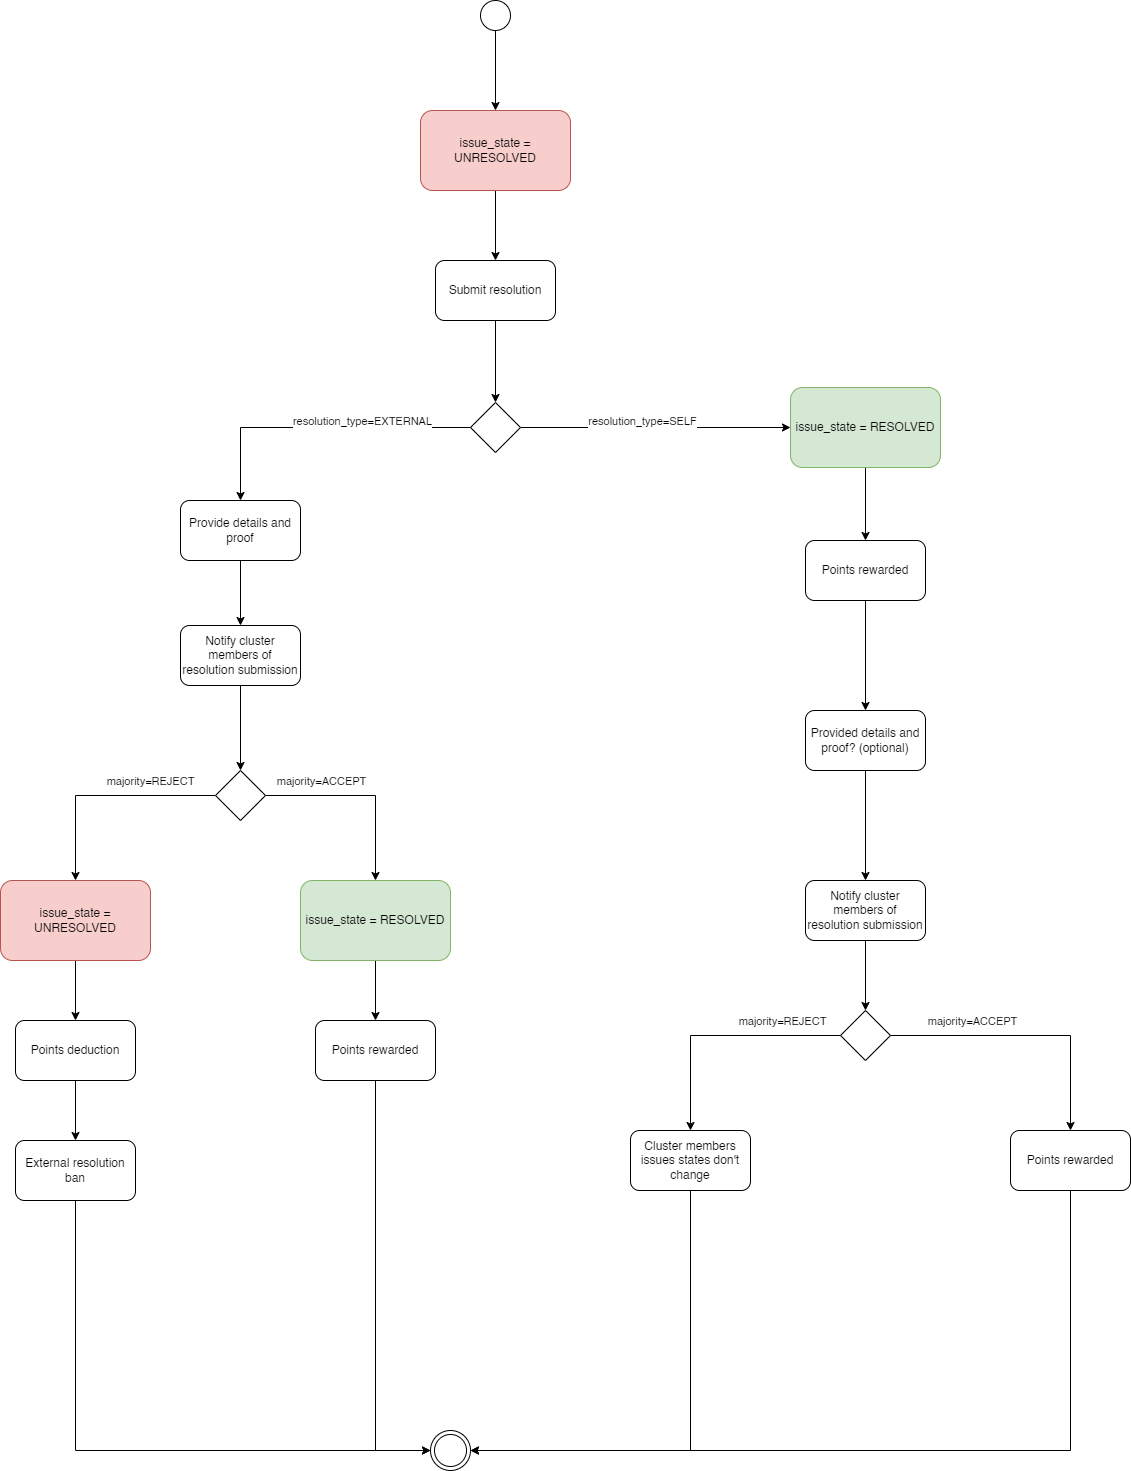

The diagram above was exported from draw.io. Its source (the exported page's mxGraphModel, read from the mxfile embedded in the PNG):
<mxGraphModel dx="2587" dy="2843" grid="1" gridSize="10" guides="1" tooltips="1" connect="1" arrows="1" fold="1" page="1" pageScale="1" pageWidth="827" pageHeight="1169" math="0" shadow="0">
  <root>
    <mxCell id="0" />
    <mxCell id="1" parent="0" />
    <mxCell id="Yb7K-moKgrG_HgMhhK7J-29" style="edgeStyle=orthogonalEdgeStyle;rounded=0;orthogonalLoop=1;jettySize=auto;html=1;entryX=0.5;entryY=0;entryDx=0;entryDy=0;" edge="1" parent="1" source="Yb7K-moKgrG_HgMhhK7J-1" target="Yb7K-moKgrG_HgMhhK7J-11">
      <mxGeometry relative="1" as="geometry" />
    </mxCell>
    <mxCell id="Yb7K-moKgrG_HgMhhK7J-1" value="" style="ellipse;whiteSpace=wrap;html=1;aspect=fixed;strokeColor=default;" vertex="1" parent="1">
      <mxGeometry x="380" y="-40" width="30" height="30" as="geometry" />
    </mxCell>
    <mxCell id="Yb7K-moKgrG_HgMhhK7J-33" style="edgeStyle=orthogonalEdgeStyle;rounded=0;orthogonalLoop=1;jettySize=auto;html=1;" edge="1" parent="1" source="Yb7K-moKgrG_HgMhhK7J-2" target="Yb7K-moKgrG_HgMhhK7J-3">
      <mxGeometry relative="1" as="geometry" />
    </mxCell>
    <mxCell id="Yb7K-moKgrG_HgMhhK7J-2" value="Submit resolution" style="rounded=1;whiteSpace=wrap;html=1;" vertex="1" parent="1">
      <mxGeometry x="335" y="220" width="120" height="60" as="geometry" />
    </mxCell>
    <mxCell id="Yb7K-moKgrG_HgMhhK7J-34" style="edgeStyle=orthogonalEdgeStyle;rounded=0;orthogonalLoop=1;jettySize=auto;html=1;" edge="1" parent="1" source="Yb7K-moKgrG_HgMhhK7J-3" target="Yb7K-moKgrG_HgMhhK7J-6">
      <mxGeometry relative="1" as="geometry" />
    </mxCell>
    <mxCell id="Yb7K-moKgrG_HgMhhK7J-61" value="resolution_type=EXTERNAL" style="edgeLabel;html=1;align=center;verticalAlign=middle;resizable=0;points=[];" vertex="1" connectable="0" parent="Yb7K-moKgrG_HgMhhK7J-34">
      <mxGeometry x="-0.0275" y="-3" relative="1" as="geometry">
        <mxPoint x="38" y="-4" as="offset" />
      </mxGeometry>
    </mxCell>
    <mxCell id="Yb7K-moKgrG_HgMhhK7J-35" style="edgeStyle=orthogonalEdgeStyle;rounded=0;orthogonalLoop=1;jettySize=auto;html=1;" edge="1" parent="1" source="Yb7K-moKgrG_HgMhhK7J-3" target="Yb7K-moKgrG_HgMhhK7J-16">
      <mxGeometry relative="1" as="geometry" />
    </mxCell>
    <mxCell id="Yb7K-moKgrG_HgMhhK7J-60" value="resolution_type=SELF" style="edgeLabel;html=1;align=center;verticalAlign=middle;resizable=0;points=[];" vertex="1" connectable="0" parent="Yb7K-moKgrG_HgMhhK7J-35">
      <mxGeometry x="-0.5605" y="-2" relative="1" as="geometry">
        <mxPoint x="61" y="-9" as="offset" />
      </mxGeometry>
    </mxCell>
    <mxCell id="Yb7K-moKgrG_HgMhhK7J-3" value="" style="rhombus;whiteSpace=wrap;html=1;" vertex="1" parent="1">
      <mxGeometry x="370" y="362" width="50" height="50" as="geometry" />
    </mxCell>
    <mxCell id="Yb7K-moKgrG_HgMhhK7J-45" style="edgeStyle=orthogonalEdgeStyle;rounded=0;orthogonalLoop=1;jettySize=auto;html=1;entryX=0.5;entryY=0;entryDx=0;entryDy=0;" edge="1" parent="1" source="Yb7K-moKgrG_HgMhhK7J-4" target="Yb7K-moKgrG_HgMhhK7J-14">
      <mxGeometry relative="1" as="geometry" />
    </mxCell>
    <mxCell id="Yb7K-moKgrG_HgMhhK7J-4" value="issue_state = RESOLVED" style="rounded=1;whiteSpace=wrap;html=1;fillColor=#d5e8d4;strokeColor=#82b366;" vertex="1" parent="1">
      <mxGeometry x="200" y="840" width="150" height="80" as="geometry" />
    </mxCell>
    <mxCell id="Yb7K-moKgrG_HgMhhK7J-40" style="edgeStyle=orthogonalEdgeStyle;rounded=0;orthogonalLoop=1;jettySize=auto;html=1;" edge="1" parent="1" source="Yb7K-moKgrG_HgMhhK7J-6" target="Yb7K-moKgrG_HgMhhK7J-8">
      <mxGeometry relative="1" as="geometry" />
    </mxCell>
    <mxCell id="Yb7K-moKgrG_HgMhhK7J-6" value="Provide details and proof" style="rounded=1;whiteSpace=wrap;html=1;" vertex="1" parent="1">
      <mxGeometry x="80" y="460" width="120" height="60" as="geometry" />
    </mxCell>
    <mxCell id="Yb7K-moKgrG_HgMhhK7J-7" value="" style="ellipse;shape=doubleEllipse;whiteSpace=wrap;html=1;aspect=fixed;" vertex="1" parent="1">
      <mxGeometry x="330" y="1390" width="40" height="40" as="geometry" />
    </mxCell>
    <mxCell id="Yb7K-moKgrG_HgMhhK7J-41" style="edgeStyle=orthogonalEdgeStyle;rounded=0;orthogonalLoop=1;jettySize=auto;html=1;" edge="1" parent="1" source="Yb7K-moKgrG_HgMhhK7J-8" target="Yb7K-moKgrG_HgMhhK7J-9">
      <mxGeometry relative="1" as="geometry" />
    </mxCell>
    <mxCell id="Yb7K-moKgrG_HgMhhK7J-8" value="Notify cluster members of resolution submission" style="rounded=1;whiteSpace=wrap;html=1;" vertex="1" parent="1">
      <mxGeometry x="80" y="585" width="120" height="60" as="geometry" />
    </mxCell>
    <mxCell id="Yb7K-moKgrG_HgMhhK7J-42" style="edgeStyle=orthogonalEdgeStyle;rounded=0;orthogonalLoop=1;jettySize=auto;html=1;entryX=0.5;entryY=0;entryDx=0;entryDy=0;" edge="1" parent="1" source="Yb7K-moKgrG_HgMhhK7J-9" target="Yb7K-moKgrG_HgMhhK7J-10">
      <mxGeometry relative="1" as="geometry" />
    </mxCell>
    <mxCell id="Yb7K-moKgrG_HgMhhK7J-69" value="majority=REJECT" style="edgeLabel;html=1;align=center;verticalAlign=middle;resizable=0;points=[];" vertex="1" connectable="0" parent="Yb7K-moKgrG_HgMhhK7J-42">
      <mxGeometry x="-0.2435" y="-2" relative="1" as="geometry">
        <mxPoint x="20" y="-13" as="offset" />
      </mxGeometry>
    </mxCell>
    <mxCell id="Yb7K-moKgrG_HgMhhK7J-43" style="edgeStyle=orthogonalEdgeStyle;rounded=0;orthogonalLoop=1;jettySize=auto;html=1;" edge="1" parent="1" source="Yb7K-moKgrG_HgMhhK7J-9" target="Yb7K-moKgrG_HgMhhK7J-4">
      <mxGeometry relative="1" as="geometry" />
    </mxCell>
    <mxCell id="Yb7K-moKgrG_HgMhhK7J-68" value="majority=ACCEPT" style="edgeLabel;html=1;align=center;verticalAlign=middle;resizable=0;points=[];" vertex="1" connectable="0" parent="Yb7K-moKgrG_HgMhhK7J-43">
      <mxGeometry x="-0.589" relative="1" as="geometry">
        <mxPoint x="15" y="-15" as="offset" />
      </mxGeometry>
    </mxCell>
    <mxCell id="Yb7K-moKgrG_HgMhhK7J-9" value="" style="rhombus;whiteSpace=wrap;html=1;" vertex="1" parent="1">
      <mxGeometry x="115" y="730" width="50" height="50" as="geometry" />
    </mxCell>
    <mxCell id="Yb7K-moKgrG_HgMhhK7J-44" style="edgeStyle=orthogonalEdgeStyle;rounded=0;orthogonalLoop=1;jettySize=auto;html=1;entryX=0.5;entryY=0;entryDx=0;entryDy=0;" edge="1" parent="1" source="Yb7K-moKgrG_HgMhhK7J-10" target="Yb7K-moKgrG_HgMhhK7J-12">
      <mxGeometry relative="1" as="geometry" />
    </mxCell>
    <mxCell id="Yb7K-moKgrG_HgMhhK7J-10" value="issue_state = UNRESOLVED" style="rounded=1;whiteSpace=wrap;html=1;fillColor=#f8cecc;strokeColor=#b85450;" vertex="1" parent="1">
      <mxGeometry x="-100" y="840" width="150" height="80" as="geometry" />
    </mxCell>
    <mxCell id="Yb7K-moKgrG_HgMhhK7J-31" style="edgeStyle=orthogonalEdgeStyle;rounded=0;orthogonalLoop=1;jettySize=auto;html=1;" edge="1" parent="1" source="Yb7K-moKgrG_HgMhhK7J-11" target="Yb7K-moKgrG_HgMhhK7J-2">
      <mxGeometry relative="1" as="geometry" />
    </mxCell>
    <mxCell id="Yb7K-moKgrG_HgMhhK7J-11" value="issue_state = UNRESOLVED" style="rounded=1;whiteSpace=wrap;html=1;fillColor=#f8cecc;strokeColor=#b85450;" vertex="1" parent="1">
      <mxGeometry x="320" y="70" width="150" height="80" as="geometry" />
    </mxCell>
    <mxCell id="Yb7K-moKgrG_HgMhhK7J-46" style="edgeStyle=orthogonalEdgeStyle;rounded=0;orthogonalLoop=1;jettySize=auto;html=1;entryX=0.5;entryY=0;entryDx=0;entryDy=0;" edge="1" parent="1" source="Yb7K-moKgrG_HgMhhK7J-12" target="Yb7K-moKgrG_HgMhhK7J-13">
      <mxGeometry relative="1" as="geometry" />
    </mxCell>
    <mxCell id="Yb7K-moKgrG_HgMhhK7J-12" value="Points deduction" style="rounded=1;whiteSpace=wrap;html=1;" vertex="1" parent="1">
      <mxGeometry x="-85" y="980" width="120" height="60" as="geometry" />
    </mxCell>
    <mxCell id="Yb7K-moKgrG_HgMhhK7J-47" style="edgeStyle=orthogonalEdgeStyle;rounded=0;orthogonalLoop=1;jettySize=auto;html=1;" edge="1" parent="1" source="Yb7K-moKgrG_HgMhhK7J-13" target="Yb7K-moKgrG_HgMhhK7J-7">
      <mxGeometry relative="1" as="geometry">
        <Array as="points">
          <mxPoint x="-25" y="1410" />
        </Array>
      </mxGeometry>
    </mxCell>
    <mxCell id="Yb7K-moKgrG_HgMhhK7J-13" value="External resolution ban" style="rounded=1;whiteSpace=wrap;html=1;" vertex="1" parent="1">
      <mxGeometry x="-85" y="1100" width="120" height="60" as="geometry" />
    </mxCell>
    <mxCell id="Yb7K-moKgrG_HgMhhK7J-48" style="edgeStyle=orthogonalEdgeStyle;rounded=0;orthogonalLoop=1;jettySize=auto;html=1;" edge="1" parent="1" source="Yb7K-moKgrG_HgMhhK7J-14" target="Yb7K-moKgrG_HgMhhK7J-7">
      <mxGeometry relative="1" as="geometry">
        <Array as="points">
          <mxPoint x="275" y="1410" />
        </Array>
      </mxGeometry>
    </mxCell>
    <mxCell id="Yb7K-moKgrG_HgMhhK7J-14" value="Points rewarded" style="rounded=1;whiteSpace=wrap;html=1;" vertex="1" parent="1">
      <mxGeometry x="215" y="980" width="120" height="60" as="geometry" />
    </mxCell>
    <mxCell id="Yb7K-moKgrG_HgMhhK7J-36" style="edgeStyle=orthogonalEdgeStyle;rounded=0;orthogonalLoop=1;jettySize=auto;html=1;" edge="1" parent="1" source="Yb7K-moKgrG_HgMhhK7J-16" target="Yb7K-moKgrG_HgMhhK7J-22">
      <mxGeometry relative="1" as="geometry" />
    </mxCell>
    <mxCell id="Yb7K-moKgrG_HgMhhK7J-16" value="issue_state = RESOLVED" style="rounded=1;whiteSpace=wrap;html=1;fillColor=#d5e8d4;strokeColor=#82b366;" vertex="1" parent="1">
      <mxGeometry x="690" y="347" width="150" height="80" as="geometry" />
    </mxCell>
    <mxCell id="Yb7K-moKgrG_HgMhhK7J-67" style="edgeStyle=orthogonalEdgeStyle;rounded=0;orthogonalLoop=1;jettySize=auto;html=1;" edge="1" parent="1" source="Yb7K-moKgrG_HgMhhK7J-18" target="Yb7K-moKgrG_HgMhhK7J-19">
      <mxGeometry relative="1" as="geometry" />
    </mxCell>
    <mxCell id="Yb7K-moKgrG_HgMhhK7J-18" value="Provided details and proof? (optional)" style="rounded=1;whiteSpace=wrap;html=1;" vertex="1" parent="1">
      <mxGeometry x="705" y="670" width="120" height="60" as="geometry" />
    </mxCell>
    <mxCell id="Yb7K-moKgrG_HgMhhK7J-54" style="edgeStyle=orthogonalEdgeStyle;rounded=0;orthogonalLoop=1;jettySize=auto;html=1;" edge="1" parent="1" source="Yb7K-moKgrG_HgMhhK7J-19" target="Yb7K-moKgrG_HgMhhK7J-24">
      <mxGeometry relative="1" as="geometry" />
    </mxCell>
    <mxCell id="Yb7K-moKgrG_HgMhhK7J-19" value="Notify cluster members of resolution submission" style="rounded=1;whiteSpace=wrap;html=1;" vertex="1" parent="1">
      <mxGeometry x="705" y="840" width="120" height="60" as="geometry" />
    </mxCell>
    <mxCell id="Yb7K-moKgrG_HgMhhK7J-65" style="edgeStyle=orthogonalEdgeStyle;rounded=0;orthogonalLoop=1;jettySize=auto;html=1;entryX=0.5;entryY=0;entryDx=0;entryDy=0;" edge="1" parent="1" source="Yb7K-moKgrG_HgMhhK7J-22" target="Yb7K-moKgrG_HgMhhK7J-18">
      <mxGeometry relative="1" as="geometry" />
    </mxCell>
    <mxCell id="Yb7K-moKgrG_HgMhhK7J-22" value="Points rewarded" style="rounded=1;whiteSpace=wrap;html=1;" vertex="1" parent="1">
      <mxGeometry x="705" y="500" width="120" height="60" as="geometry" />
    </mxCell>
    <mxCell id="Yb7K-moKgrG_HgMhhK7J-55" style="edgeStyle=orthogonalEdgeStyle;rounded=0;orthogonalLoop=1;jettySize=auto;html=1;" edge="1" parent="1" source="Yb7K-moKgrG_HgMhhK7J-24" target="Yb7K-moKgrG_HgMhhK7J-26">
      <mxGeometry relative="1" as="geometry" />
    </mxCell>
    <mxCell id="Yb7K-moKgrG_HgMhhK7J-56" style="edgeStyle=orthogonalEdgeStyle;rounded=0;orthogonalLoop=1;jettySize=auto;html=1;" edge="1" parent="1" source="Yb7K-moKgrG_HgMhhK7J-24" target="Yb7K-moKgrG_HgMhhK7J-25">
      <mxGeometry relative="1" as="geometry" />
    </mxCell>
    <mxCell id="Yb7K-moKgrG_HgMhhK7J-70" value="majority=ACCEPT" style="edgeLabel;html=1;align=center;verticalAlign=middle;resizable=0;points=[];" vertex="1" connectable="0" parent="Yb7K-moKgrG_HgMhhK7J-56">
      <mxGeometry x="-0.6196" y="2" relative="1" as="geometry">
        <mxPoint x="28" y="-13" as="offset" />
      </mxGeometry>
    </mxCell>
    <mxCell id="Yb7K-moKgrG_HgMhhK7J-71" value="majority=REJECT" style="edgeLabel;html=1;align=center;verticalAlign=middle;resizable=0;points=[];" vertex="1" connectable="0" parent="Yb7K-moKgrG_HgMhhK7J-56">
      <mxGeometry x="-0.6196" y="2" relative="1" as="geometry">
        <mxPoint x="-162" y="-13" as="offset" />
      </mxGeometry>
    </mxCell>
    <mxCell id="Yb7K-moKgrG_HgMhhK7J-24" value="" style="rhombus;whiteSpace=wrap;html=1;" vertex="1" parent="1">
      <mxGeometry x="740" y="970" width="50" height="50" as="geometry" />
    </mxCell>
    <mxCell id="Yb7K-moKgrG_HgMhhK7J-57" style="edgeStyle=orthogonalEdgeStyle;rounded=0;orthogonalLoop=1;jettySize=auto;html=1;entryX=1;entryY=0.5;entryDx=0;entryDy=0;" edge="1" parent="1" source="Yb7K-moKgrG_HgMhhK7J-25" target="Yb7K-moKgrG_HgMhhK7J-7">
      <mxGeometry relative="1" as="geometry">
        <Array as="points">
          <mxPoint x="970" y="1410" />
        </Array>
      </mxGeometry>
    </mxCell>
    <mxCell id="Yb7K-moKgrG_HgMhhK7J-25" value="Points rewarded" style="rounded=1;whiteSpace=wrap;html=1;" vertex="1" parent="1">
      <mxGeometry x="910" y="1090" width="120" height="60" as="geometry" />
    </mxCell>
    <mxCell id="Yb7K-moKgrG_HgMhhK7J-58" style="edgeStyle=orthogonalEdgeStyle;rounded=0;orthogonalLoop=1;jettySize=auto;html=1;" edge="1" parent="1" source="Yb7K-moKgrG_HgMhhK7J-26" target="Yb7K-moKgrG_HgMhhK7J-7">
      <mxGeometry relative="1" as="geometry">
        <Array as="points">
          <mxPoint x="590" y="1410" />
        </Array>
      </mxGeometry>
    </mxCell>
    <mxCell id="Yb7K-moKgrG_HgMhhK7J-26" value="Cluster members issues states don't change" style="rounded=1;whiteSpace=wrap;html=1;" vertex="1" parent="1">
      <mxGeometry x="530" y="1090" width="120" height="60" as="geometry" />
    </mxCell>
  </root>
</mxGraphModel>